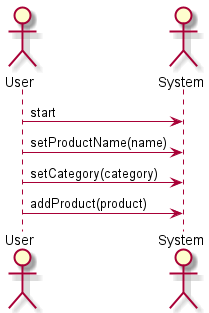

The diagram above was rendered by PlantUML. Its source (embedded in the PNG):
@startuml add_product

skinparam backgroundColor #FFFFFF

actor User
actor System

User -> System: start
User -> System: setProductName(name)
User -> System: setCategory(category)
User -> System: addProduct(product)

@enduml